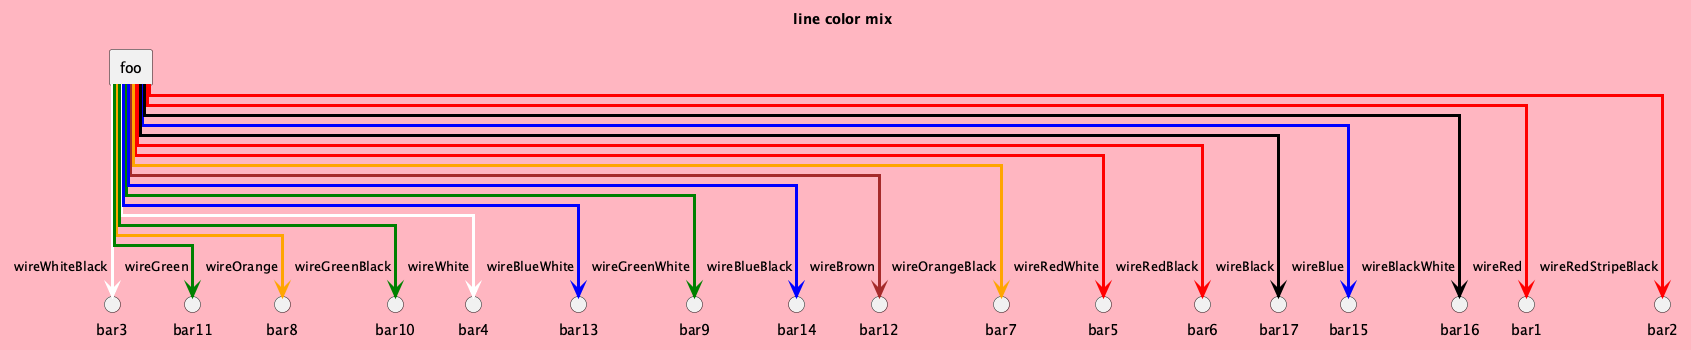

The diagram above was rendered by PlantUML. Its source (embedded in the PNG):
@startuml
!pragma layout elk
skinparam linetype polyline
skinparam backgroundColor LightPink

title line color mix
rectangle foo
foo -[#red,thickness=3]-> bar1          : wireRed
foo -[#red;#black,thickness=3]-> bar2   : wireRedStripeBlack
foo -[#white;#black,thickness=3]-> bar3 : wireWhiteBlack
foo -[#white,thickness=3]-> bar4 : wireWhite
foo -[#red;#white,thickness=3]-> bar5 : wireRedWhite
foo -[#red;#black,thickness=3]-> bar6 : wireRedBlack
foo -[#orange;#black,thickness=3]-> bar7 : wireOrangeBlack
foo -[#orange,thickness=3]-> bar8 : wireOrange
foo -[#green;#white,thickness=3]-> bar9 : wireGreenWhite
foo -[#green;#black,thickness=3]-> bar10 : wireGreenBlack
foo -[#green,thickness=3]-> bar11 : wireGreen
foo -[#brown,thickness=3]-> bar12 : wireBrown
foo -[#blue;#white,thickness=3]-> bar13 : wireBlueWhite
foo -[#blue;#black,thickness=3]-> bar14 : wireBlueBlack
foo -[#blue,thickness=3]-> bar15 : wireBlue
foo -[#black;#white,thickness=3]-> bar16 : wireBlackWhite
foo -[#black,thickness=3]-> bar17 : wireBlack
@enduml